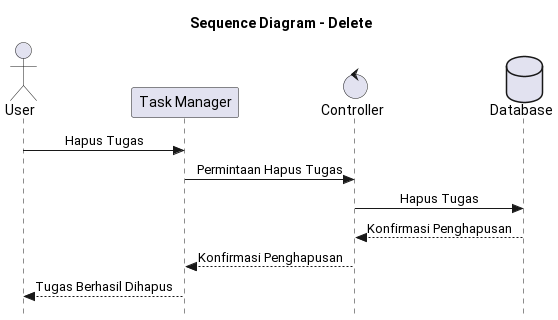

The diagram above was rendered by PlantUML. Its source (embedded in the PNG):
@startuml delete
title Sequence Diagram - Delete
skinparam Style strictuml
skinparam SequenceMessageAlignment center

actor User
participant "Task Manager" as TM
control Controller
database Database

User -> TM: Hapus Tugas
TM -> Controller: Permintaan Hapus Tugas
Controller -> Database: Hapus Tugas
Database --> Controller: Konfirmasi Penghapusan
Controller --> TM: Konfirmasi Penghapusan
TM --> User: Tugas Berhasil Dihapus

@enduml